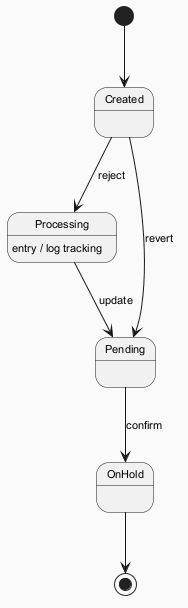

The diagram above was rendered by PlantUML. Its source (embedded in the PNG):
@startuml
skinparam backgroundColor #FAFAFA
skinparam classBackgroundColor #FFF3E0
skinparam classBorderColor #E65100
skinparam defaultFontSize 11
[*] --> Created
Created --> Processing : reject
Processing --> Pending : update
Processing : entry / log tracking
Pending --> OnHold : confirm
Created --> Pending : revert
OnHold --> [*]
@enduml